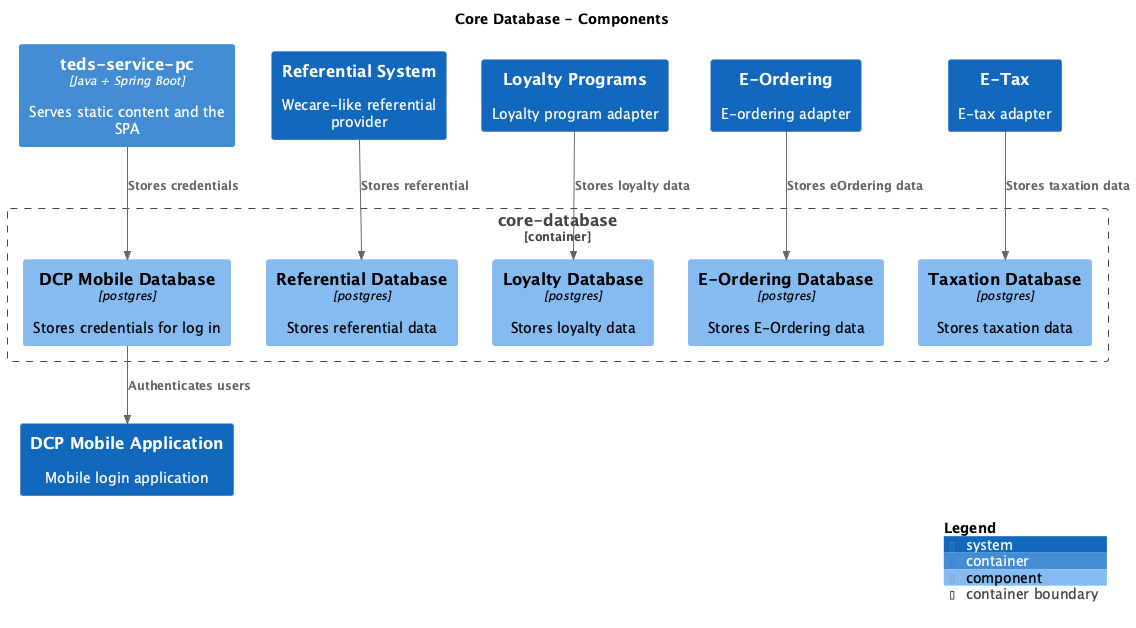

The diagram above was rendered by PlantUML. Its source (embedded in the PNG):
@startuml
set separator none
title Core Database - Components

top to bottom direction

!include <C4/C4>
!include <C4/C4_Context>
!include <C4/C4_Container>
!include <C4/C4_Component>

Container(TEDSCoreSystem.tedsservicepc, "teds-service-pc", $techn="Java + Spring Boot", $descr="Serves static content and the SPA", $tags="", $link="")
System(ReferentialSystem, "Referential System", $descr="Wecare-like referential provider", $tags="", $link="")
System(LoyaltyPrograms, "Loyalty Programs", $descr="Loyalty program adapter", $tags="", $link="")
System(EOrdering, "E-Ordering", $descr="E-ordering adapter", $tags="", $link="")
System(ETax, "E-Tax", $descr="E-tax adapter", $tags="", $link="")
System(DCPMobileApplication, "DCP Mobile Application", $descr="Mobile login application", $tags="", $link="")

Container_Boundary("TEDSCoreSystem.coredatabase_boundary", "core-database", $tags="") {
  Component(TEDSCoreSystem.coredatabase.DCPMobileDatabase, "DCP Mobile Database", $techn="postgres", $descr="Stores credentials for log in", $tags="", $link="")
  Component(TEDSCoreSystem.coredatabase.EOrderingDatabase, "E-Ordering Database", $techn="postgres", $descr="Stores E-Ordering data", $tags="", $link="")
  Component(TEDSCoreSystem.coredatabase.ReferentialDatabase, "Referential Database", $techn="postgres", $descr="Stores referential data", $tags="", $link="")
  Component(TEDSCoreSystem.coredatabase.TaxationDatabase, "Taxation Database", $techn="postgres", $descr="Stores taxation data", $tags="", $link="")
  Component(TEDSCoreSystem.coredatabase.LoyaltyDatabase, "Loyalty Database", $techn="postgres", $descr="Stores loyalty data", $tags="", $link="")
}

Rel(ReferentialSystem, TEDSCoreSystem.coredatabase.ReferentialDatabase, "Stores referential", $techn="", $tags="", $link="")
Rel(LoyaltyPrograms, TEDSCoreSystem.coredatabase.LoyaltyDatabase, "Stores loyalty data", $techn="", $tags="", $link="")
Rel(EOrdering, TEDSCoreSystem.coredatabase.EOrderingDatabase, "Stores eOrdering data", $techn="", $tags="", $link="")
Rel(ETax, TEDSCoreSystem.coredatabase.TaxationDatabase, "Stores taxation data", $techn="", $tags="", $link="")
Rel(TEDSCoreSystem.tedsservicepc, TEDSCoreSystem.coredatabase.DCPMobileDatabase, "Stores credentials", $techn="", $tags="", $link="")
Rel(TEDSCoreSystem.coredatabase.DCPMobileDatabase, DCPMobileApplication, "Authenticates users", $techn="", $tags="", $link="")

SHOW_LEGEND(true)
@enduml